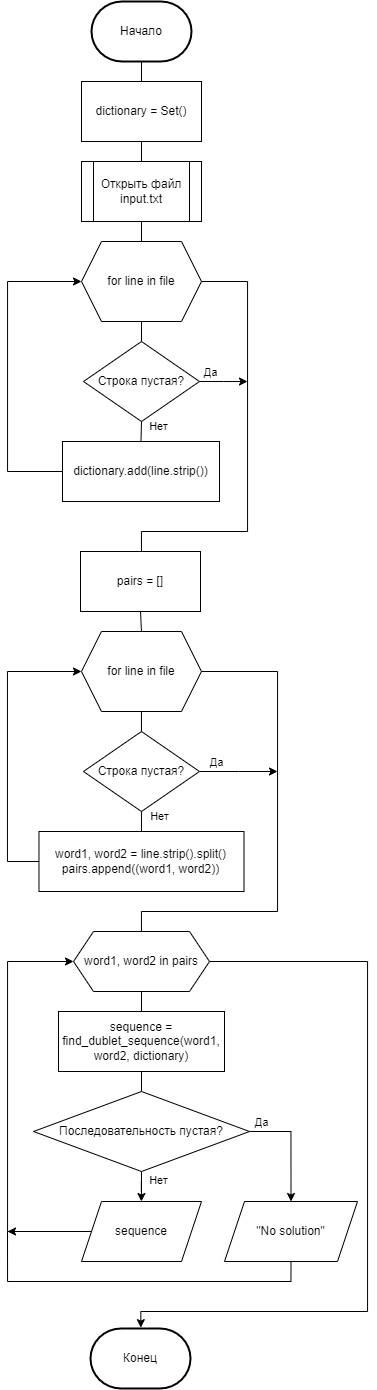

The diagram above was exported from draw.io. Its source (the exported page's mxGraphModel, read from the mxfile embedded in the PNG):
<mxGraphModel dx="1405" dy="958" grid="1" gridSize="10" guides="1" tooltips="1" connect="1" arrows="1" fold="1" page="1" pageScale="1" pageWidth="827" pageHeight="1169" math="0" shadow="0">
  <root>
    <mxCell id="0" />
    <mxCell id="1" parent="0" />
    <mxCell id="iSqt8hNONaL6jYgYUrhF-13" style="edgeStyle=orthogonalEdgeStyle;rounded=0;orthogonalLoop=1;jettySize=auto;html=1;exitX=0.5;exitY=1;exitDx=0;exitDy=0;exitPerimeter=0;entryX=0.5;entryY=0;entryDx=0;entryDy=0;endArrow=none;endFill=0;" edge="1" parent="1" source="iSqt8hNONaL6jYgYUrhF-1" target="iSqt8hNONaL6jYgYUrhF-2">
      <mxGeometry relative="1" as="geometry" />
    </mxCell>
    <mxCell id="iSqt8hNONaL6jYgYUrhF-1" value="Начало" style="strokeWidth=2;html=1;shape=mxgraph.flowchart.terminator;whiteSpace=wrap;" vertex="1" parent="1">
      <mxGeometry x="364" y="10" width="100" height="60" as="geometry" />
    </mxCell>
    <mxCell id="iSqt8hNONaL6jYgYUrhF-14" style="edgeStyle=orthogonalEdgeStyle;rounded=0;orthogonalLoop=1;jettySize=auto;html=1;exitX=0.5;exitY=1;exitDx=0;exitDy=0;entryX=0.5;entryY=0;entryDx=0;entryDy=0;endArrow=none;endFill=0;" edge="1" parent="1" source="iSqt8hNONaL6jYgYUrhF-2" target="iSqt8hNONaL6jYgYUrhF-3">
      <mxGeometry relative="1" as="geometry" />
    </mxCell>
    <mxCell id="iSqt8hNONaL6jYgYUrhF-2" value="dictionary = Set()" style="rounded=0;whiteSpace=wrap;html=1;" vertex="1" parent="1">
      <mxGeometry x="354" y="90" width="120" height="60" as="geometry" />
    </mxCell>
    <mxCell id="iSqt8hNONaL6jYgYUrhF-15" style="edgeStyle=orthogonalEdgeStyle;rounded=0;orthogonalLoop=1;jettySize=auto;html=1;exitX=0.5;exitY=1;exitDx=0;exitDy=0;entryX=0.5;entryY=0;entryDx=0;entryDy=0;endArrow=none;endFill=0;" edge="1" parent="1" source="iSqt8hNONaL6jYgYUrhF-3" target="iSqt8hNONaL6jYgYUrhF-4">
      <mxGeometry relative="1" as="geometry" />
    </mxCell>
    <mxCell id="iSqt8hNONaL6jYgYUrhF-3" value="Открыть файл input.txt" style="shape=process;whiteSpace=wrap;html=1;backgroundOutline=1;" vertex="1" parent="1">
      <mxGeometry x="354" y="170" width="120" height="60" as="geometry" />
    </mxCell>
    <mxCell id="iSqt8hNONaL6jYgYUrhF-10" style="edgeStyle=orthogonalEdgeStyle;rounded=0;orthogonalLoop=1;jettySize=auto;html=1;exitX=0.5;exitY=1;exitDx=0;exitDy=0;entryX=0.5;entryY=0;entryDx=0;entryDy=0;endArrow=none;endFill=0;" edge="1" parent="1" source="iSqt8hNONaL6jYgYUrhF-4" target="iSqt8hNONaL6jYgYUrhF-5">
      <mxGeometry relative="1" as="geometry" />
    </mxCell>
    <mxCell id="iSqt8hNONaL6jYgYUrhF-16" style="edgeStyle=orthogonalEdgeStyle;rounded=0;orthogonalLoop=1;jettySize=auto;html=1;exitX=1;exitY=0.5;exitDx=0;exitDy=0;endArrow=none;endFill=0;" edge="1" parent="1" source="iSqt8hNONaL6jYgYUrhF-4">
      <mxGeometry relative="1" as="geometry">
        <mxPoint x="414" y="560" as="targetPoint" />
        <Array as="points">
          <mxPoint x="520" y="290" />
          <mxPoint x="520" y="540" />
          <mxPoint x="414" y="540" />
        </Array>
      </mxGeometry>
    </mxCell>
    <mxCell id="iSqt8hNONaL6jYgYUrhF-4" value="for line in file" style="shape=hexagon;perimeter=hexagonPerimeter2;whiteSpace=wrap;html=1;fixedSize=1;" vertex="1" parent="1">
      <mxGeometry x="354" y="250" width="120" height="80" as="geometry" />
    </mxCell>
    <mxCell id="iSqt8hNONaL6jYgYUrhF-7" style="edgeStyle=orthogonalEdgeStyle;rounded=0;orthogonalLoop=1;jettySize=auto;html=1;exitX=0.5;exitY=1;exitDx=0;exitDy=0;entryX=0.5;entryY=0;entryDx=0;entryDy=0;endArrow=none;endFill=0;" edge="1" parent="1" source="iSqt8hNONaL6jYgYUrhF-5" target="iSqt8hNONaL6jYgYUrhF-6">
      <mxGeometry relative="1" as="geometry" />
    </mxCell>
    <mxCell id="iSqt8hNONaL6jYgYUrhF-8" value="Нет" style="edgeLabel;html=1;align=center;verticalAlign=middle;resizable=0;points=[];" vertex="1" connectable="0" parent="iSqt8hNONaL6jYgYUrhF-7">
      <mxGeometry x="-0.5339" relative="1" as="geometry">
        <mxPoint x="17" as="offset" />
      </mxGeometry>
    </mxCell>
    <mxCell id="iSqt8hNONaL6jYgYUrhF-17" style="edgeStyle=orthogonalEdgeStyle;rounded=0;orthogonalLoop=1;jettySize=auto;html=1;exitX=1;exitY=0.5;exitDx=0;exitDy=0;endArrow=classic;endFill=1;" edge="1" parent="1" source="iSqt8hNONaL6jYgYUrhF-5">
      <mxGeometry relative="1" as="geometry">
        <mxPoint x="520" y="390.0344827586207" as="targetPoint" />
      </mxGeometry>
    </mxCell>
    <mxCell id="iSqt8hNONaL6jYgYUrhF-18" value="Да" style="edgeLabel;html=1;align=center;verticalAlign=middle;resizable=0;points=[];" vertex="1" connectable="0" parent="iSqt8hNONaL6jYgYUrhF-17">
      <mxGeometry x="-0.5664" y="3" relative="1" as="geometry">
        <mxPoint y="-7" as="offset" />
      </mxGeometry>
    </mxCell>
    <mxCell id="iSqt8hNONaL6jYgYUrhF-5" value="Строка пустая?" style="rhombus;whiteSpace=wrap;html=1;" vertex="1" parent="1">
      <mxGeometry x="356" y="350" width="116" height="80" as="geometry" />
    </mxCell>
    <mxCell id="iSqt8hNONaL6jYgYUrhF-9" style="edgeStyle=orthogonalEdgeStyle;rounded=0;orthogonalLoop=1;jettySize=auto;html=1;exitX=0;exitY=0.5;exitDx=0;exitDy=0;entryX=0;entryY=0.5;entryDx=0;entryDy=0;endArrow=classic;endFill=1;" edge="1" parent="1" source="iSqt8hNONaL6jYgYUrhF-6" target="iSqt8hNONaL6jYgYUrhF-4">
      <mxGeometry relative="1" as="geometry">
        <Array as="points">
          <mxPoint x="280" y="480" />
          <mxPoint x="280" y="290" />
        </Array>
      </mxGeometry>
    </mxCell>
    <mxCell id="iSqt8hNONaL6jYgYUrhF-6" value="dictionary.add(line.strip())" style="rounded=0;whiteSpace=wrap;html=1;" vertex="1" parent="1">
      <mxGeometry x="335" y="450" width="157" height="60" as="geometry" />
    </mxCell>
    <mxCell id="iSqt8hNONaL6jYgYUrhF-29" style="edgeStyle=orthogonalEdgeStyle;rounded=0;orthogonalLoop=1;jettySize=auto;html=1;exitX=0.5;exitY=1;exitDx=0;exitDy=0;entryX=0.5;entryY=0;entryDx=0;entryDy=0;endArrow=none;endFill=0;" edge="1" parent="1" source="iSqt8hNONaL6jYgYUrhF-19" target="iSqt8hNONaL6jYgYUrhF-21">
      <mxGeometry relative="1" as="geometry" />
    </mxCell>
    <mxCell id="iSqt8hNONaL6jYgYUrhF-19" value="pairs = []" style="rounded=0;whiteSpace=wrap;html=1;" vertex="1" parent="1">
      <mxGeometry x="353" y="560" width="120" height="60" as="geometry" />
    </mxCell>
    <mxCell id="iSqt8hNONaL6jYgYUrhF-20" style="edgeStyle=orthogonalEdgeStyle;rounded=0;orthogonalLoop=1;jettySize=auto;html=1;exitX=0.5;exitY=1;exitDx=0;exitDy=0;entryX=0.5;entryY=0;entryDx=0;entryDy=0;endArrow=none;endFill=0;" edge="1" parent="1" source="iSqt8hNONaL6jYgYUrhF-21" target="iSqt8hNONaL6jYgYUrhF-26">
      <mxGeometry relative="1" as="geometry" />
    </mxCell>
    <mxCell id="iSqt8hNONaL6jYgYUrhF-30" style="edgeStyle=orthogonalEdgeStyle;rounded=0;orthogonalLoop=1;jettySize=auto;html=1;exitX=1;exitY=0.5;exitDx=0;exitDy=0;endArrow=none;endFill=0;" edge="1" parent="1" source="iSqt8hNONaL6jYgYUrhF-21">
      <mxGeometry relative="1" as="geometry">
        <mxPoint x="410" y="940" as="targetPoint" />
        <Array as="points">
          <mxPoint x="550" y="680" />
          <mxPoint x="550" y="920" />
          <mxPoint x="414" y="920" />
          <mxPoint x="414" y="940" />
        </Array>
      </mxGeometry>
    </mxCell>
    <mxCell id="iSqt8hNONaL6jYgYUrhF-21" value="for line in file" style="shape=hexagon;perimeter=hexagonPerimeter2;whiteSpace=wrap;html=1;fixedSize=1;" vertex="1" parent="1">
      <mxGeometry x="353.97" y="640" width="120" height="80" as="geometry" />
    </mxCell>
    <mxCell id="iSqt8hNONaL6jYgYUrhF-22" style="edgeStyle=orthogonalEdgeStyle;rounded=0;orthogonalLoop=1;jettySize=auto;html=1;exitX=0.5;exitY=1;exitDx=0;exitDy=0;entryX=0.5;entryY=0;entryDx=0;entryDy=0;endArrow=none;endFill=0;" edge="1" parent="1" source="iSqt8hNONaL6jYgYUrhF-26" target="iSqt8hNONaL6jYgYUrhF-28">
      <mxGeometry relative="1" as="geometry" />
    </mxCell>
    <mxCell id="iSqt8hNONaL6jYgYUrhF-23" value="Нет" style="edgeLabel;html=1;align=center;verticalAlign=middle;resizable=0;points=[];" vertex="1" connectable="0" parent="iSqt8hNONaL6jYgYUrhF-22">
      <mxGeometry x="-0.5339" relative="1" as="geometry">
        <mxPoint x="17" as="offset" />
      </mxGeometry>
    </mxCell>
    <mxCell id="iSqt8hNONaL6jYgYUrhF-24" style="edgeStyle=orthogonalEdgeStyle;rounded=0;orthogonalLoop=1;jettySize=auto;html=1;exitX=1;exitY=0.5;exitDx=0;exitDy=0;endArrow=classic;endFill=1;" edge="1" parent="1" source="iSqt8hNONaL6jYgYUrhF-26">
      <mxGeometry relative="1" as="geometry">
        <mxPoint x="550" y="780" as="targetPoint" />
      </mxGeometry>
    </mxCell>
    <mxCell id="iSqt8hNONaL6jYgYUrhF-25" value="Да" style="edgeLabel;html=1;align=center;verticalAlign=middle;resizable=0;points=[];" vertex="1" connectable="0" parent="iSqt8hNONaL6jYgYUrhF-24">
      <mxGeometry x="-0.5664" y="3" relative="1" as="geometry">
        <mxPoint y="-7" as="offset" />
      </mxGeometry>
    </mxCell>
    <mxCell id="iSqt8hNONaL6jYgYUrhF-26" value="Строка пустая?" style="rhombus;whiteSpace=wrap;html=1;" vertex="1" parent="1">
      <mxGeometry x="355.97" y="740" width="116" height="80" as="geometry" />
    </mxCell>
    <mxCell id="iSqt8hNONaL6jYgYUrhF-27" style="edgeStyle=orthogonalEdgeStyle;rounded=0;orthogonalLoop=1;jettySize=auto;html=1;exitX=0;exitY=0.5;exitDx=0;exitDy=0;entryX=0;entryY=0.5;entryDx=0;entryDy=0;endArrow=classic;endFill=1;" edge="1" parent="1" source="iSqt8hNONaL6jYgYUrhF-28" target="iSqt8hNONaL6jYgYUrhF-21">
      <mxGeometry relative="1" as="geometry">
        <Array as="points">
          <mxPoint x="279.97" y="870" />
          <mxPoint x="279.97" y="680" />
        </Array>
      </mxGeometry>
    </mxCell>
    <mxCell id="iSqt8hNONaL6jYgYUrhF-28" value="word1, word2 = line.strip().split()&lt;div&gt;pairs.append((word1, word2))&lt;br&gt;&lt;/div&gt;" style="rounded=0;whiteSpace=wrap;html=1;" vertex="1" parent="1">
      <mxGeometry x="311.48" y="840" width="205.03" height="60" as="geometry" />
    </mxCell>
    <mxCell id="iSqt8hNONaL6jYgYUrhF-33" style="edgeStyle=orthogonalEdgeStyle;rounded=0;orthogonalLoop=1;jettySize=auto;html=1;exitX=0.5;exitY=1;exitDx=0;exitDy=0;entryX=0.5;entryY=0;entryDx=0;entryDy=0;endArrow=none;endFill=0;" edge="1" parent="1" source="iSqt8hNONaL6jYgYUrhF-31" target="iSqt8hNONaL6jYgYUrhF-32">
      <mxGeometry relative="1" as="geometry" />
    </mxCell>
    <mxCell id="iSqt8hNONaL6jYgYUrhF-47" style="edgeStyle=orthogonalEdgeStyle;rounded=0;orthogonalLoop=1;jettySize=auto;html=1;exitX=1;exitY=0.5;exitDx=0;exitDy=0;" edge="1" parent="1" source="iSqt8hNONaL6jYgYUrhF-31">
      <mxGeometry relative="1" as="geometry">
        <mxPoint x="413.3333333333335" y="1336.1666666666667" as="targetPoint" />
        <Array as="points">
          <mxPoint x="640" y="970" />
          <mxPoint x="640" y="1320" />
          <mxPoint x="413" y="1320" />
        </Array>
      </mxGeometry>
    </mxCell>
    <mxCell id="iSqt8hNONaL6jYgYUrhF-31" value="word1, word2 in pairs" style="shape=hexagon;perimeter=hexagonPerimeter2;whiteSpace=wrap;html=1;fixedSize=1;" vertex="1" parent="1">
      <mxGeometry x="346" y="940" width="136" height="60" as="geometry" />
    </mxCell>
    <mxCell id="iSqt8hNONaL6jYgYUrhF-36" style="edgeStyle=orthogonalEdgeStyle;rounded=0;orthogonalLoop=1;jettySize=auto;html=1;exitX=0.5;exitY=1;exitDx=0;exitDy=0;entryX=0.5;entryY=0;entryDx=0;entryDy=0;endArrow=none;endFill=0;" edge="1" parent="1" source="iSqt8hNONaL6jYgYUrhF-32" target="iSqt8hNONaL6jYgYUrhF-35">
      <mxGeometry relative="1" as="geometry" />
    </mxCell>
    <mxCell id="iSqt8hNONaL6jYgYUrhF-32" value="sequence = find_dublet_sequence(word1, word2, dictionary)" style="rounded=0;whiteSpace=wrap;html=1;" vertex="1" parent="1">
      <mxGeometry x="331" y="1020" width="166" height="60" as="geometry" />
    </mxCell>
    <mxCell id="iSqt8hNONaL6jYgYUrhF-39" style="edgeStyle=orthogonalEdgeStyle;rounded=0;orthogonalLoop=1;jettySize=auto;html=1;exitX=0.5;exitY=1;exitDx=0;exitDy=0;" edge="1" parent="1" source="iSqt8hNONaL6jYgYUrhF-35" target="iSqt8hNONaL6jYgYUrhF-38">
      <mxGeometry relative="1" as="geometry" />
    </mxCell>
    <mxCell id="iSqt8hNONaL6jYgYUrhF-40" value="Нет" style="edgeLabel;html=1;align=center;verticalAlign=middle;resizable=0;points=[];" vertex="1" connectable="0" parent="iSqt8hNONaL6jYgYUrhF-39">
      <mxGeometry x="-0.68" relative="1" as="geometry">
        <mxPoint x="16" as="offset" />
      </mxGeometry>
    </mxCell>
    <mxCell id="iSqt8hNONaL6jYgYUrhF-43" style="edgeStyle=orthogonalEdgeStyle;rounded=0;orthogonalLoop=1;jettySize=auto;html=1;exitX=1;exitY=0.5;exitDx=0;exitDy=0;entryX=0.5;entryY=0;entryDx=0;entryDy=0;" edge="1" parent="1" source="iSqt8hNONaL6jYgYUrhF-35" target="iSqt8hNONaL6jYgYUrhF-42">
      <mxGeometry relative="1" as="geometry" />
    </mxCell>
    <mxCell id="iSqt8hNONaL6jYgYUrhF-46" value="Да" style="edgeLabel;html=1;align=center;verticalAlign=middle;resizable=0;points=[];" vertex="1" connectable="0" parent="iSqt8hNONaL6jYgYUrhF-43">
      <mxGeometry x="-0.7967" y="-3" relative="1" as="geometry">
        <mxPoint y="-13" as="offset" />
      </mxGeometry>
    </mxCell>
    <mxCell id="iSqt8hNONaL6jYgYUrhF-35" value="Последовательность пустая?" style="rhombus;whiteSpace=wrap;html=1;" vertex="1" parent="1">
      <mxGeometry x="306" y="1100" width="216" height="80" as="geometry" />
    </mxCell>
    <mxCell id="iSqt8hNONaL6jYgYUrhF-41" style="edgeStyle=orthogonalEdgeStyle;rounded=0;orthogonalLoop=1;jettySize=auto;html=1;exitX=0;exitY=0.5;exitDx=0;exitDy=0;entryX=0;entryY=0.5;entryDx=0;entryDy=0;" edge="1" parent="1" source="iSqt8hNONaL6jYgYUrhF-38" target="iSqt8hNONaL6jYgYUrhF-31">
      <mxGeometry relative="1" as="geometry">
        <Array as="points">
          <mxPoint x="280" y="1240" />
          <mxPoint x="280" y="970" />
        </Array>
      </mxGeometry>
    </mxCell>
    <mxCell id="iSqt8hNONaL6jYgYUrhF-38" value="sequence" style="shape=parallelogram;perimeter=parallelogramPerimeter;whiteSpace=wrap;html=1;fixedSize=1;" vertex="1" parent="1">
      <mxGeometry x="354" y="1210" width="120" height="60" as="geometry" />
    </mxCell>
    <mxCell id="iSqt8hNONaL6jYgYUrhF-44" style="edgeStyle=orthogonalEdgeStyle;rounded=0;orthogonalLoop=1;jettySize=auto;html=1;exitX=0.5;exitY=1;exitDx=0;exitDy=0;endArrow=none;endFill=0;" edge="1" parent="1" source="iSqt8hNONaL6jYgYUrhF-42">
      <mxGeometry relative="1" as="geometry">
        <mxPoint x="280" y="1240" as="targetPoint" />
        <Array as="points">
          <mxPoint x="563" y="1290" />
          <mxPoint x="280" y="1290" />
        </Array>
      </mxGeometry>
    </mxCell>
    <mxCell id="iSqt8hNONaL6jYgYUrhF-42" value="&quot;No solution&quot;" style="shape=parallelogram;perimeter=parallelogramPerimeter;whiteSpace=wrap;html=1;fixedSize=1;" vertex="1" parent="1">
      <mxGeometry x="497" y="1210" width="133" height="60" as="geometry" />
    </mxCell>
    <mxCell id="iSqt8hNONaL6jYgYUrhF-45" value="" style="endArrow=classic;html=1;rounded=0;" edge="1" parent="1">
      <mxGeometry width="50" height="50" relative="1" as="geometry">
        <mxPoint x="330" y="1240" as="sourcePoint" />
        <mxPoint x="280" y="1240" as="targetPoint" />
      </mxGeometry>
    </mxCell>
    <mxCell id="iSqt8hNONaL6jYgYUrhF-48" value="Конец" style="strokeWidth=2;html=1;shape=mxgraph.flowchart.terminator;whiteSpace=wrap;" vertex="1" parent="1">
      <mxGeometry x="363" y="1337" width="100" height="60" as="geometry" />
    </mxCell>
  </root>
</mxGraphModel>